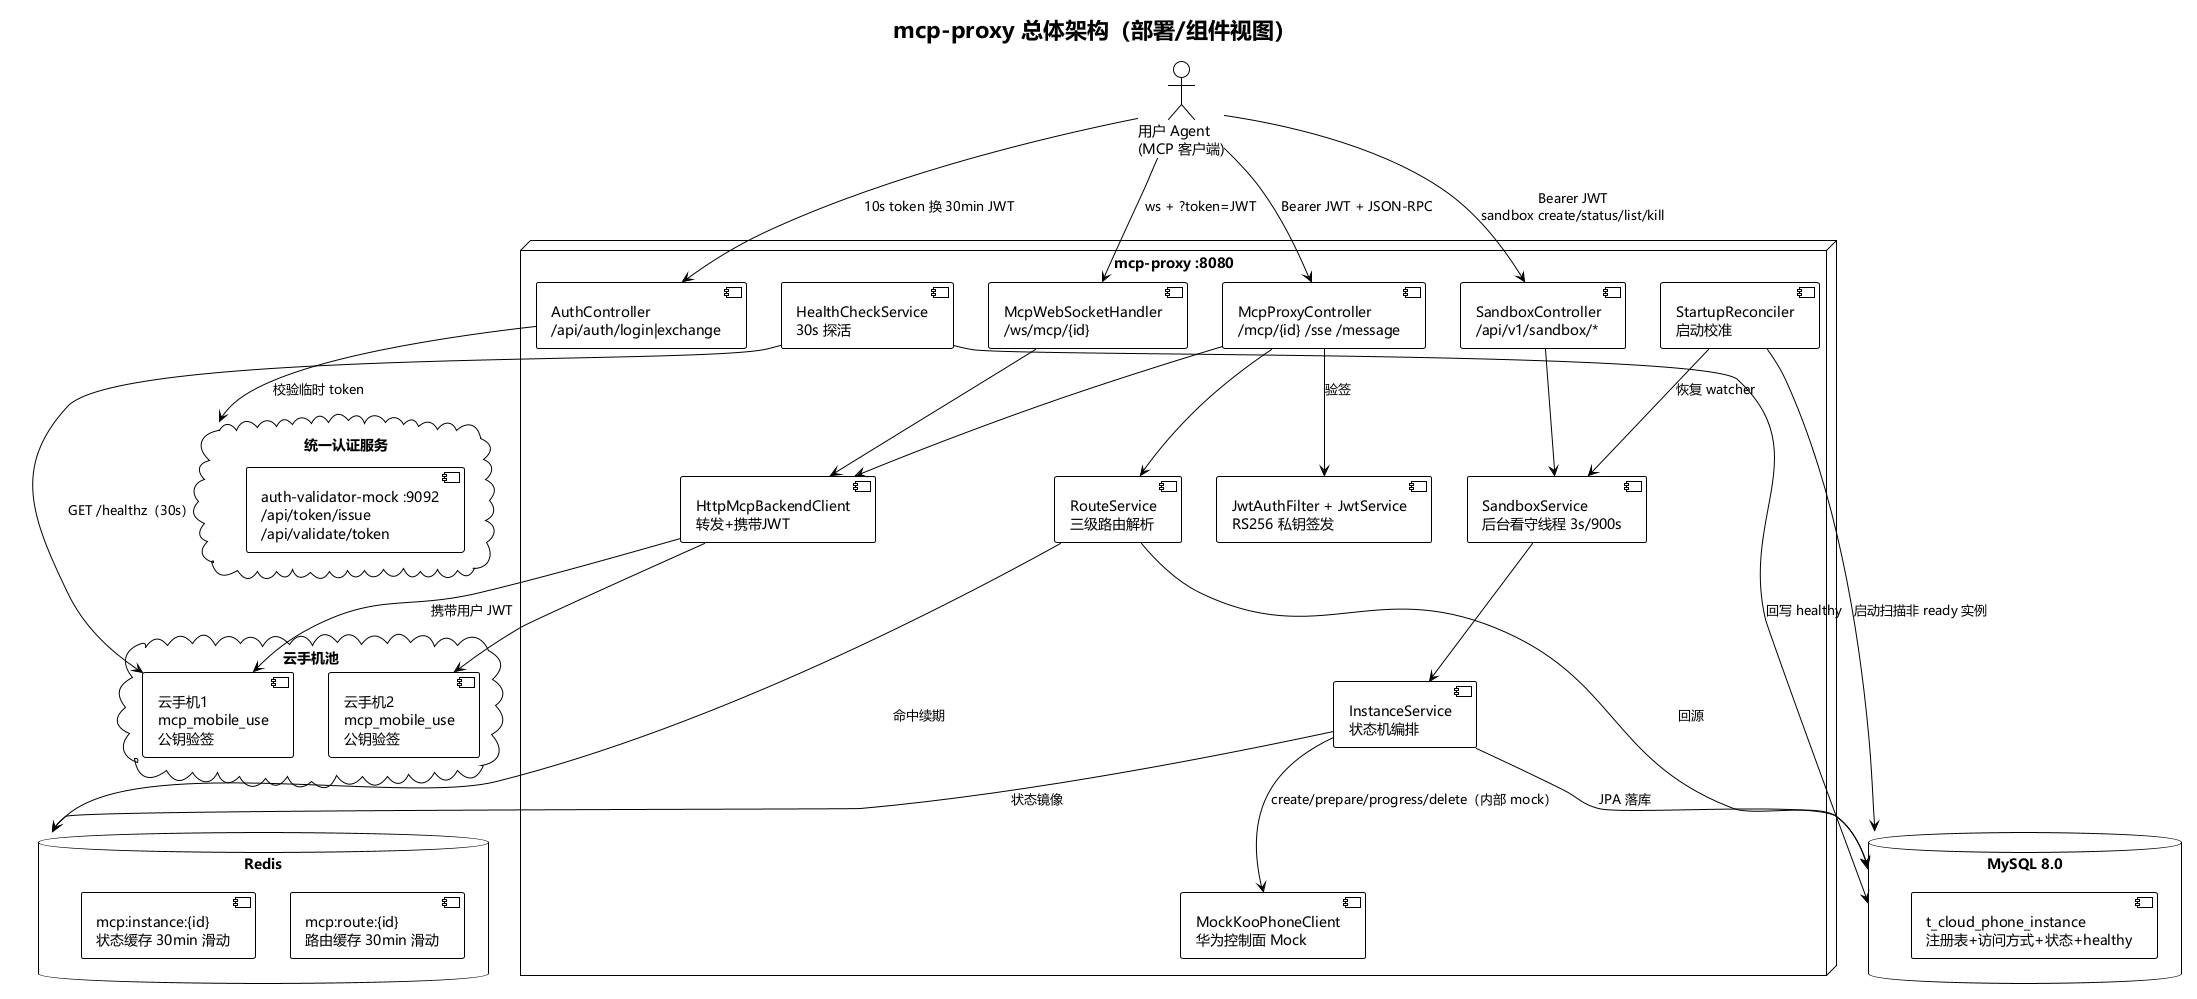

The diagram above was rendered by PlantUML. Its source (embedded in the PNG):
@startuml mcp-proxy-arch-overview
!theme plain
skinparam defaultFontName "Microsoft YaHei"
title mcp-proxy 总体架构（部署/组件视图）

actor "用户 Agent\n(MCP 客户端)" as agent

cloud "统一认证服务" as auth {
  [auth-validator-mock :9092\n/api/token/issue\n/api/validate/token]
}

node "mcp-proxy :8080" {
  [SandboxController\n/api/v1/sandbox/*] as sandboxCtrl
  [AuthController\n/api/auth/login|exchange] as authCtrl
  [McpProxyController\n/mcp/{id} /sse /message] as mcpCtrl
  [McpWebSocketHandler\n/ws/mcp/{id}] as wsCtrl
  [JwtAuthFilter + JwtService\nRS256 私钥签发] as jwt
  [SandboxService\n后台看守线程 3s/900s] as sandboxSvc
  [InstanceService\n状态机编排] as instSvc
  [RouteService\n三级路由解析] as routeSvc
  [HealthCheckService\n30s 探活] as healthSvc
  [StartupReconciler\n启动校准] as reconciler
  [MockKooPhoneClient\n华为控制面 Mock] as koophone
  [HttpMcpBackendClient\n转发+携带JWT] as backend
}

database "MySQL 8.0" as mysql {
  [t_cloud_phone_instance\n注册表+访问方式+状态+healthy]
}
database "Redis" as redis {
  [mcp:route:{id}\n路由缓存 30min 滑动]
  [mcp:instance:{id}\n状态缓存 30min 滑动]
}

cloud "云手机池" as phones {
  [云手机1\nmcp_mobile_use\n公钥验签] as phone1
  [云手机2\nmcp_mobile_use\n公钥验签] as phone2
}

agent --> sandboxCtrl : Bearer JWT\nsandbox create/status/list/kill
agent --> authCtrl : 10s token 换 30min JWT
agent --> mcpCtrl : Bearer JWT + JSON-RPC
agent --> wsCtrl : ws + ?token=JWT
authCtrl --> auth : 校验临时 token
sandboxCtrl --> sandboxSvc
sandboxSvc --> instSvc
instSvc --> koophone : create/prepare/progress/delete（内部 mock）
instSvc --> mysql : JPA 落库
instSvc --> redis : 状态镜像
routeSvc --> redis : 命中续期
routeSvc --> mysql : 回源
mcpCtrl --> jwt : 验签
mcpCtrl --> routeSvc
mcpCtrl --> backend
wsCtrl --> backend
backend --> phone1 : 携带用户 JWT
backend --> phone2
healthSvc --> phone1 : GET /healthz（30s）
healthSvc --> mysql : 回写 healthy
reconciler --> mysql : 启动扫描非 ready 实例
reconciler --> sandboxSvc : 恢复 watcher
@enduml